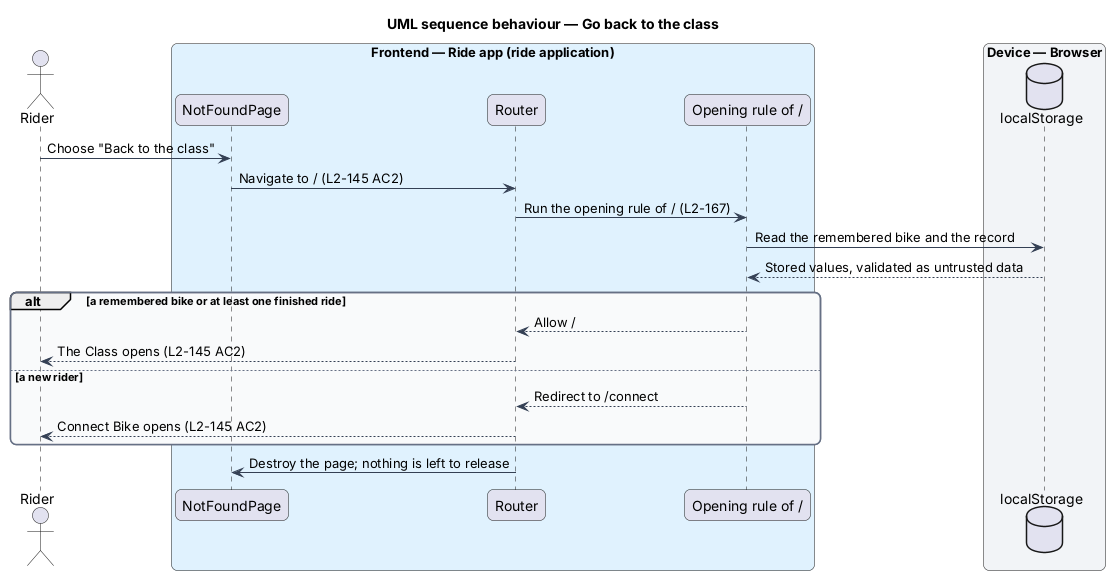

The diagram above was rendered by PlantUML. Its source (embedded in the PNG):
@startuml
title UML sequence behaviour — Go back to the class
skinparam backgroundColor #FFFFFF
skinparam shadowing false
skinparam roundcorner 12
skinparam defaultFontName Arial
skinparam ArrowColor #344054
skinparam rectangle {
  BorderColor #344054
  FontColor #101828
}
skinparam package {
  BorderColor #667085
  FontColor #101828
  BackgroundColor #F9FAFB
}
actor "Rider" as rider
box "Frontend — Ride app (ride application)" #E0F2FE
  participant "NotFoundPage" as page
  participant "Router" as router
  participant "Opening rule of /" as opening
end box
box "Device — Browser" #F2F4F7
  database "localStorage" as storage
end box
rider -> page : Choose "Back to the class"
page -> router : Navigate to / (L2-145 AC2)
router -> opening : Run the opening rule of / (L2-167)
opening -> storage : Read the remembered bike and the record
storage --> opening : Stored values, validated as untrusted data
alt a remembered bike or at least one finished ride
  opening --> router : Allow /
  router --> rider : The Class opens (L2-145 AC2)
else a new rider
  opening --> router : Redirect to /connect
  router --> rider : Connect Bike opens (L2-145 AC2)
end
router -> page : Destroy the page; nothing is left to release
@enduml